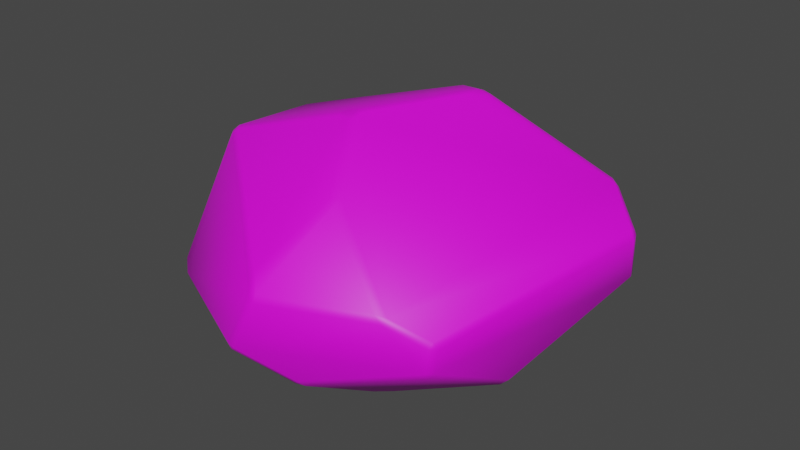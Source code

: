 # Source: rock-basic.blend  (saved by Blender 4.2.66; exported with 4.5.12 LTS)
import bpy
from mathutils import Matrix  # noqa: F401  (used for matrix-valued properties, if any)

bpy.ops.wm.read_factory_settings(use_empty=True)
scene = bpy.context.scene
scene.name = 'Scene'

# ---- collections
col_collection = bpy.data.collections.new('Collection'); scene.collection.children.link(col_collection)

# ---- images (referenced by path relative to the original .blend; pixels are not part of the script)
import os
ASSET_DIR = os.environ.get("B2B_ASSET_DIR", "")  # directory of the original .blend (textures are referenced by path, not embedded)
HERE = os.path.dirname(os.path.abspath(__file__))  # packed textures are extracted next to this script under _unpacked/

def load_image(name, relpath, width, height, colorspace="sRGB"):
    """Load a texture the original file referenced (path relative to the .blend, or extracted next to this script)."""
    p = next((c for c in (os.path.join(HERE, relpath), os.path.join(ASSET_DIR, relpath)) if relpath and os.path.exists(c)), "")
    if p:
        img = bpy.data.images.load(p, check_existing=True)
        img.name = name
    else:  # same state as the original file: an image datablock whose file is absent (Cycles renders it pink)
        img = bpy.data.images.new(name, width, height)
        img.source = "FILE"
        img.filepath = "//" + (relpath or name)
    img.colorspace_settings.name = colorspace
    return img
img_rockcolor = load_image('RockColor', '', 2048, 2048, 'sRGB')

# ---- materials (node trees are filled in below, after node groups)
mat_material = bpy.data.materials.new('Material')

# ---- material node trees
mat_material.use_nodes = True; mat_material.node_tree.nodes.clear()
_N = mat_material.node_tree.nodes; _L = mat_material.node_tree.links
n0 = _N.new('ShaderNodeBsdfPrincipled'); n0.name = 'Principled BSDF'; n0.location = (10, 300)
n1 = _N.new('ShaderNodeOutputMaterial'); n1.name = 'Material Output'; n1.location = (300, 300)
n2 = _N.new('ShaderNodeTexImage'); n2.name = 'Image Texture'; n2.location = (-280, 280)
n2.image = img_rockcolor
_L.new(n0.outputs[0], n1.inputs[0])
_L.new(n2.outputs[0], n0.inputs[0])
n1.is_active_output = True

# ---- world
world_world = bpy.data.worlds.new('World'); scene.world = world_world
world_world.use_nodes = True; world_world.node_tree.nodes.clear()
_N = world_world.node_tree.nodes; _L = world_world.node_tree.links
n0 = _N.new('ShaderNodeOutputWorld'); n0.name = 'World Output'; n0.location = (300, 300)
n1 = _N.new('ShaderNodeBackground'); n1.name = 'Background'; n1.location = (10, 300)
n1.inputs[0].default_value = (0.05088, 0.05088, 0.05088, 1.0)
_L.new(n1.outputs[0], n0.inputs[0])
n0.is_active_output = True
world_world.color = (0.05088, 0.05088, 0.05088)
world_world.use_sun_shadow = False
world_world.sun_shadow_jitter_overblur = 0.0

# ---- meshes
me_sphere = bpy.data.meshes.new('Sphere')
me_sphere.from_pydata([(-0.6756, -0.572, 0.5439), (-0.6381, -0.5596, 0.5761), (-0.6716, -0.5184, 0.5789), (-0.7056, -0.5312, 0.5465), (0.2427, 1.228, -0.1788), (0.2878, 1.225, -0.1682), (0.2631, 1.212, -0.2066), (-0.0359, -0.277, 0.7555), (-0.03336, -0.3657, 0.7292), (0.007918, -0.2962, 0.7496), (0.1871, 0.2948, 0.7435), (0.2323, 0.279, 0.7375), (0.2371, 0.3707, 0.7374), (0.00474, -0.3487, 0.7401), (-0.03193, -0.342, 0.7335), (-0.03481, -0.3809, 0.7376), (-0.0984, -0.3331, 0.7427), (-0.08153, -0.3782, 0.7349), (-0.007667, -0.3429, 0.734), (-1.065, 0.3457, 0.3178), (-1.036, 0.3612, 0.3498), (-1.051, 0.3853, 0.3154), (-0.98, -0.6824, -0.2199), (-0.9646, -0.6985, -0.262), (-0.9555, -0.7254, -0.2341), (0.2443, 0.3808, 0.7352), (0.2979, 0.3703, 0.7171), (0.2829, 0.4165, 0.7124), (0.1835, 0.4096, 0.7259), (0.2367, 0.3836, 0.7354), (0.2224, 0.4388, 0.7145), (1.176, 0.4713, 0.1682), (1.171, 0.437, 0.1939), (0.2687, 1.22, 0.05949), (0.2943, 1.203, 0.09536), (0.3105, 1.216, 0.0517), (0.9842, 0.5716, 0.3387), (0.9895, 0.6053, 0.3123), (0.9463, 0.6111, 0.3466), (-0.01928, -1.264, -0.1385), (-0.007697, -1.254, -0.1784), (0.02724, -1.268, -0.1486), (-0.8865, -0.7863, -0.2801), (-0.8957, -0.7583, -0.308), (-0.8533, -0.7886, -0.3164), (0.3076, -1.129, -0.2939), (0.277, -1.113, -0.3259), (0.3269, -1.095, -0.3294), (1.184, 0.4174, 0.1821), (1.203, 0.4191, 0.1415), (0.9258, -0.8744, 0.05792), (0.9179, -0.9022, 0.02592), (0.9463, -0.8646, 0.01804), (1.203, 0.4219, 0.1395), (1.188, 0.4641, 0.1495), (1.158, 0.5274, -0.1), (1.174, 0.4856, -0.1088), (1.148, 0.5086, -0.1372), (0.9438, -0.3494, -0.4456), (0.9488, -0.2983, -0.4491), (0.9754, -0.3188, -0.4197), (0.8961, -0.8948, -0.1162), (0.8952, -0.8687, -0.1579), (0.9249, -0.8574, -0.1213), (-0.398, 0.1704, -0.7148), (-0.3544, 0.1881, -0.7197), (-0.3516, 0.1177, -0.7265), (-0.4204, -0.3446, -0.6705), (-0.3715, -0.34, -0.6871), (-0.3901, -0.3854, -0.6697), (0.2434, -0.5818, -0.6656), (0.2605, -0.5359, -0.683), (0.2937, -0.5702, -0.6648), (0.3649, -0.4395, -0.6806), (0.3693, -0.4883, -0.6733), (0.3217, -0.4697, -0.6899), (0.1621, -1.243, 0.1337), (0.1588, -1.225, 0.1775), (0.1202, -1.238, 0.1527), (0.2474, -0.7306, 0.507), (0.2029, -0.755, 0.5092), (0.2461, -0.7871, 0.4806), (0.07935, -1.192, 0.2018), (0.123, -1.185, 0.2205), (0.08049, -1.15, 0.2502), (0.7249, -0.9975, 0.1239), (0.7339, -0.9691, 0.1553), (0.6779, -0.9987, 0.1684), (-0.7845, 0.5423, 0.3765), (-0.7743, 0.5156, 0.4101), (-0.6856, 0.5851, 0.4081), (-0.1201, 0.7135, 0.587), (-0.081, 0.7425, 0.5757), (-0.1272, 0.754, 0.5592), (0.1156, 1.112, 0.1925), (0.07073, 1.064, 0.2536), (0.1475, 1.101, 0.2229), (-1.142, 0.3668, -0.0553), (-1.148, 0.3454, -0.1003), (-1.163, 0.3257, -0.06565), (-1.164, 0.2435, -0.1405), (-1.149, 0.2766, -0.1631), (-1.146, 0.229, -0.1836), (-0.4388, 0.2872, -0.6921), (-0.435, 0.3354, -0.6769), (-0.3972, 0.3107, -0.6958), (0.005976, 1.095, -0.296), (0.02707, 1.079, -0.3234), (-0.04232, 1.046, -0.3321)], [], [(108, 104, 101, 98), (97, 21, 88, 94, 33, 4, 106), (2, 16, 7, 10, 28, 91, 89, 20), (71, 68, 66, 75), (69, 70, 46, 40, 44), (77, 87, 81, 83), (100, 22, 3, 19, 99), (51, 85, 76, 41, 45, 61), (52, 63, 60, 56, 53, 49), (57, 59, 73, 65, 105, 107, 6), (90, 93, 95), (8, 18, 14), (72, 74, 58, 62, 47), (64, 67, 43, 23, 102, 103), (12, 25, 29), (80, 15, 17, 1, 84), (35, 37, 31, 54, 55, 5), (50, 48, 32, 36, 26, 11, 9, 13, 79, 86), (34, 96, 92, 30, 27, 38), (0, 1, 2, 3), (4, 5, 6), (7, 8, 9), (10, 11, 12), (13, 14, 15), (16, 17, 18), (19, 20, 21), (22, 23, 24), (25, 26, 27), (28, 29, 30), (33, 34, 35), (36, 37, 38), (39, 40, 41), (42, 43, 44), (45, 46, 47), (50, 51, 52), (55, 56, 57), (58, 59, 60), (61, 62, 63), (64, 65, 66), (67, 68, 69), (70, 71, 72), (73, 74, 75), (76, 77, 78), (79, 80, 81), (82, 83, 84), (85, 86, 87), (88, 89, 90), (91, 92, 93), (94, 95, 96), (97, 98, 99), (100, 101, 102), (103, 104, 105), (106, 107, 108), (3, 22, 24, 0), (10, 7, 9, 11), (8, 14, 13, 9), (7, 16, 18, 8), (14, 18, 17, 15), (11, 26, 25, 12), (12, 29, 28, 10), (38, 27, 26, 36), (29, 25, 27, 30), (96, 34, 33, 94), (34, 38, 37, 35), (31, 37, 36, 32), (2, 20, 19, 3), (1, 17, 16, 2), (23, 43, 42, 24), (69, 44, 43, 67), (44, 40, 39, 42), (35, 5, 4, 33), (57, 6, 5, 55), (40, 46, 45, 41), (72, 47, 46, 70), (85, 51, 50, 86), (47, 62, 61, 45), (60, 63, 62, 58), (59, 57, 56, 60), (53, 56, 55, 54), (51, 61, 63, 52), (54, 31, 32, 48, 49, 53), (48, 50, 52, 49), (58, 74, 73, 59), (74, 72, 71, 75), (70, 69, 68, 71), (67, 64, 66, 68), (75, 66, 65, 73), (41, 76, 78, 39), (15, 80, 79, 13), (0, 82, 84, 1), (80, 84, 83, 81), (81, 87, 86, 79), (82, 78, 77, 83), (87, 77, 76, 85), (20, 89, 88, 21), (30, 92, 91, 28), (95, 93, 92, 96), (93, 90, 89, 91), (90, 95, 94, 88), (21, 97, 99, 19), (22, 100, 102, 23), (64, 103, 105, 65), (6, 107, 106, 4), (104, 108, 107, 105), (101, 104, 103, 102), (100, 99, 98, 101), (97, 106, 108, 98), (82, 0, 24, 42, 39, 78)])
me_sphere.polygons.foreach_set('use_smooth', [True] * 108)
_uv = me_sphere.uv_layers.new(name='UVMap')
_uv.uv.foreach_set('vector', [0.09209, 0.08785, 0.1307, 0.2735, 0.01237, 0.3711, 0.002057, 0.3575, 0.1937, 0.5251, 0.2777, 0.5299, 0.3028, 0.5954, 0.3038, 0.8361, 0.2821, 0.8822, 0.2296, 0.8875, 0.1937, 0.8326, 0.6644, 0.01001, 0.6856, 0.1409, 0.6814, 0.1592, 0.5989, 0.2665, 0.5777, 0.2788, 0.4931, 0.2549, 0.4659, 0.107, 0.4687, 0.03941, 0.374, 0.3204, 0.2385, 0.3781, 0.1766, 0.2995, 0.375, 0.3007, 0.2416, 0.3879, 0.3775, 0.33, 0.4559, 0.4048, 0.4262, 0.4651, 0.217, 0.512, 0.9069, 0.08997, 0.9221, 0.2152, 0.8207, 0.156, 0.8935, 0.08759, 0.1709, 0.5371, 0.1604, 0.74, 0.002319, 0.7211, 0.07565, 0.5169, 0.1573, 0.5194, 0.5463, 0.6184, 0.582, 0.5797, 0.707, 0.5244, 0.7585, 0.5705, 0.7069, 0.6273, 0.562, 0.6459, 0.5081, 0.9966, 0.4769, 0.9979, 0.3951, 0.9002, 0.441, 0.7391, 0.4979, 0.7464, 0.4985, 0.7469, 0.3697, 0.002057, 0.4546, 0.1751, 0.3779, 0.2891, 0.166, 0.2878, 0.1409, 0.2727, 0.09915, 0.0722, 0.1191, 0.01274, 0.3145, 0.6175, 0.3763, 0.7347, 0.3153, 0.8198, 0.6952, 0.1485, 0.6935, 0.1561, 0.6907, 0.1515, 0.7092, 0.7449, 0.6903, 0.7576, 0.5494, 0.7579, 0.5641, 0.6563, 0.7041, 0.6383, 0.1611, 0.2969, 0.2306, 0.3854, 0.2053, 0.5127, 0.1846, 0.5113, 0.02003, 0.3791, 0.1372, 0.2825, 0.5904, 0.2847, 0.5894, 0.2872, 0.588, 0.2861, 0.8086, 0.1513, 0.7018, 0.1477, 0.6963, 0.139, 0.676, 0.01179, 0.881, 0.08333, 0.445, 0.517, 0.5282, 0.6866, 0.5025, 0.7332, 0.4987, 0.7362, 0.4415, 0.7289, 0.3961, 0.5205, 0.9309, 0.2769, 0.7108, 0.472, 0.7052, 0.4719, 0.6528, 0.4511, 0.5981, 0.2963, 0.6071, 0.2734, 0.6901, 0.1654, 0.7, 0.1589, 0.809, 0.1626, 0.9233, 0.2293, 0.4684, 0.39, 0.4659, 0.3501, 0.4924, 0.2657, 0.577, 0.2896, 0.5879, 0.2987, 0.6408, 0.4482, 0.6756, 0.003215, 0.676, 0.01179, 0.6644, 0.01001, 0.6645, 0.002057, 0.2296, 0.8875, 0.2347, 0.8951, 0.2254, 0.8904, 0.6814, 0.1592, 0.6952, 0.1485, 0.6901, 0.1654, 0.5989, 0.2665, 0.6071, 0.2734, 0.5904, 0.2847, 0.7, 0.1589, 0.6907, 0.1515, 0.7018, 0.1477, 0.6856, 0.1409, 0.6963, 0.139, 0.6935, 0.1561, 0.2783, 0.5225, 0.2865, 0.5285, 0.2777, 0.5299, 0.1604, 0.74, 0.1693, 0.7457, 0.1625, 0.7513, 0.5894, 0.2872, 0.5981, 0.2963, 0.5879, 0.2987, 0.5777, 0.2788, 0.588, 0.2861, 0.577, 0.2896, 0.2821, 0.8822, 0.2917, 0.8836, 0.2831, 0.8897, 0.535, 0.6923, 0.5282, 0.6866, 0.5351, 0.681, 0.7668, 0.566, 0.7672, 0.5754, 0.7585, 0.5705, 0.1718, 0.7713, 0.1787, 0.7655, 0.1802, 0.7759, 0.7069, 0.6273, 0.7148, 0.6331, 0.7041, 0.6383, 0.5406, 0.6147, 0.5463, 0.6184, 0.5392, 0.6246, 0.4415, 0.7289, 0.441, 0.7391, 0.4337, 0.7332, 0.4611, 0.1843, 0.4546, 0.1751, 0.4618, 0.1739, 0.562, 0.6459, 0.5641, 0.6563, 0.5546, 0.6517, 0.1611, 0.2969, 0.166, 0.2878, 0.1766, 0.2995, 0.2306, 0.3854, 0.2385, 0.3781, 0.2416, 0.3879, 0.3775, 0.33, 0.374, 0.3204, 0.3844, 0.3208, 0.3779, 0.2891, 0.3856, 0.2965, 0.375, 0.3007, 0.707, 0.5244, 0.7031, 0.5169, 0.7135, 0.5185, 0.809, 0.1626, 0.8086, 0.1513, 0.8207, 0.156, 0.8908, 0.07844, 0.8935, 0.08759, 0.881, 0.08333, 0.582, 0.5797, 0.5761, 0.5762, 0.5878, 0.5679, 0.3028, 0.5954, 0.3113, 0.5928, 0.3145, 0.6175, 0.3837, 0.7301, 0.3829, 0.7412, 0.3763, 0.7347, 0.3038, 0.8361, 0.3153, 0.8198, 0.3125, 0.8394, 0.1937, 0.5251, 0.1844, 0.5232, 0.1914, 0.5169, 0.1709, 0.5371, 0.1773, 0.5326, 0.1802, 0.5428, 0.1372, 0.2825, 0.1307, 0.2735, 0.1409, 0.2727, 0.09301, 0.07178, 0.09915, 0.0722, 0.09209, 0.08785, 0.002319, 0.7211, 0.1604, 0.74, 0.1625, 0.7513, 0.002057, 0.7322, 0.5989, 0.2665, 0.6814, 0.1592, 0.6901, 0.1654, 0.6071, 0.2734, 0.6952, 0.1485, 0.6907, 0.1515, 0.7, 0.1589, 0.6901, 0.1654, 0.6814, 0.1592, 0.6856, 0.1409, 0.6935, 0.1561, 0.6952, 0.1485, 0.6907, 0.1515, 0.6935, 0.1561, 0.6963, 0.139, 0.7018, 0.1477, 0.6071, 0.2734, 0.5981, 0.2963, 0.5894, 0.2872, 0.5904, 0.2847, 0.5904, 0.2847, 0.588, 0.2861, 0.5777, 0.2788, 0.5989, 0.2665, 0.6408, 0.4482, 0.5879, 0.2987, 0.5981, 0.2963, 0.6528, 0.4511, 0.588, 0.2861, 0.5894, 0.2872, 0.5879, 0.2987, 0.577, 0.2896, 0.3125, 0.8394, 0.2917, 0.8836, 0.2821, 0.8822, 0.3038, 0.8361, 0.4549, 0.5169, 0.5351, 0.681, 0.5282, 0.6866, 0.445, 0.517, 0.5025, 0.7332, 0.5282, 0.6866, 0.535, 0.6923, 0.5091, 0.7391, 0.6644, 0.01001, 0.4687, 0.03941, 0.4699, 0.03209, 0.6645, 0.002057, 0.676, 0.01179, 0.6963, 0.139, 0.6856, 0.1409, 0.6644, 0.01001, 0.1693, 0.7457, 0.1787, 0.7655, 0.1718, 0.7713, 0.1625, 0.7513, 0.2416, 0.3879, 0.217, 0.512, 0.2053, 0.5127, 0.2306, 0.3854, 0.1802, 0.7759, 0.1495, 0.9502, 0.1402, 0.9501, 0.1718, 0.7713, 0.2831, 0.8897, 0.2347, 0.8951, 0.2296, 0.8875, 0.2821, 0.8822, 0.4337, 0.7332, 0.3878, 0.5226, 0.3961, 0.5205, 0.4415, 0.7289, 0.7672, 0.5754, 0.7148, 0.6331, 0.7069, 0.6273, 0.7585, 0.5705, 0.3844, 0.3208, 0.4618, 0.3947, 0.4559, 0.4048, 0.3775, 0.33, 0.582, 0.5797, 0.5463, 0.6184, 0.5406, 0.6147, 0.5761, 0.5762, 0.7041, 0.6383, 0.5641, 0.6563, 0.562, 0.6459, 0.7069, 0.6273, 0.5392, 0.7571, 0.5546, 0.6517, 0.5641, 0.6563, 0.5494, 0.7579, 0.3878, 0.8948, 0.4337, 0.7332, 0.441, 0.7391, 0.3951, 0.9002, 0.4979, 0.7464, 0.441, 0.7391, 0.4415, 0.7289, 0.4987, 0.7362, 0.5463, 0.6184, 0.562, 0.6459, 0.5546, 0.6517, 0.5392, 0.6246, 0.7826, 0.5219, 0.5025, 0.7332, 0.801, 0.5171, 0.5073, 0.7445, 0.8188, 0.5276, 0.4979, 0.7464, 0.5073, 0.7445, 0.517, 0.9957, 0.5081, 0.9966, 0.4985, 0.7469, 0.4611, 0.1843, 0.3856, 0.2965, 0.3779, 0.2891, 0.4546, 0.1751, 0.3856, 0.2965, 0.3844, 0.3208, 0.374, 0.3204, 0.375, 0.3007, 0.3775, 0.33, 0.2416, 0.3879, 0.2385, 0.3781, 0.374, 0.3204, 0.2306, 0.3854, 0.1611, 0.2969, 0.1766, 0.2995, 0.2385, 0.3781, 0.375, 0.3007, 0.1766, 0.2995, 0.166, 0.2878, 0.3779, 0.2891, 0.7585, 0.5705, 0.707, 0.5244, 0.7135, 0.5185, 0.7668, 0.566, 0.7018, 0.1477, 0.8086, 0.1513, 0.809, 0.1626, 0.7, 0.1589, 0.6756, 0.003215, 0.8908, 0.07844, 0.881, 0.08333, 0.676, 0.01179, 0.8086, 0.1513, 0.881, 0.08333, 0.8935, 0.08759, 0.8207, 0.156, 0.8207, 0.156, 0.9221, 0.2152, 0.9233, 0.2293, 0.809, 0.1626, 0.8908, 0.07844, 0.9061, 0.08116, 0.9069, 0.08997, 0.8935, 0.08759, 0.5878, 0.5679, 0.7031, 0.5169, 0.707, 0.5244, 0.582, 0.5797, 0.2865, 0.5285, 0.3113, 0.5928, 0.3028, 0.5954, 0.2777, 0.5299, 0.577, 0.2896, 0.4924, 0.2657, 0.4931, 0.2549, 0.5777, 0.2788, 0.3153, 0.8198, 0.3763, 0.7347, 0.3829, 0.7412, 0.3125, 0.8394, 0.3763, 0.7347, 0.3145, 0.6175, 0.3113, 0.5928, 0.3837, 0.7301, 0.3145, 0.6175, 0.3153, 0.8198, 0.3038, 0.8361, 0.3028, 0.5954, 0.2777, 0.5299, 0.1937, 0.5251, 0.1914, 0.5169, 0.2783, 0.5225, 0.1604, 0.74, 0.1709, 0.5371, 0.1802, 0.5428, 0.1693, 0.7457, 0.1611, 0.2969, 0.1372, 0.2825, 0.1409, 0.2727, 0.166, 0.2878, 0.1191, 0.01274, 0.09915, 0.0722, 0.09301, 0.07178, 0.113, 0.01214, 0.1307, 0.2735, 0.09209, 0.08785, 0.09915, 0.0722, 0.1409, 0.2727, 0.01237, 0.3711, 0.1307, 0.2735, 0.1372, 0.2825, 0.02003, 0.3791, 0.1709, 0.5371, 0.1573, 0.5194, 0.1659, 0.5177, 0.1773, 0.5326, 0.1937, 0.5251, 0.1937, 0.8326, 0.1844, 0.8193, 0.1844, 0.5232, 0.06977, 0.9383, 0.002057, 0.7322, 0.1625, 0.7513, 0.1718, 0.7713, 0.1402, 0.9501, 0.07973, 0.9526])
me_sphere.materials.append(mat_material)
me_sphere.update()

# ---- objects
ob_sphere = bpy.data.objects.new('Sphere', me_sphere)

# ---- transforms, parenting, visibility, modifiers, constraints
ob_sphere.location = (0.0, 0.0, 0.0)

# ---- collection membership
col_collection.objects.link(ob_sphere)

# ---- scene / render settings (as saved in the file)
scene.frame_start = 1; scene.frame_end = 250; scene.frame_set(1)
scene.render.engine = 'BLENDER_EEVEE_NEXT'
scene.view_settings.view_transform = 'Filmic'
bpy.context.view_layer.update()

# ---- added for rendering (the .blend has no active camera and no usable light): camera, sun
cam_auto = bpy.data.cameras.new('AutoCamera')
cam_auto.lens = 50.0
cam_auto.sensor_width = 36.0
cam_auto.clip_end = 1000.0
ob_auto_camera = bpy.data.objects.new('AutoCamera', cam_auto)
scene.collection.objects.link(ob_auto_camera)
ob_auto_camera.location = (3.48458, -4.17823, 2.78668)
ob_auto_camera.rotation_euler = (1.09748, -7.21219e-08, 0.694738)
scene.camera = ob_auto_camera
light_auto_sun = bpy.data.lights.new('AutoSun', 'SUN')
light_auto_sun.energy = 3.0
light_auto_sun.angle = 0.0523599
ob_auto_sun = bpy.data.objects.new('AutoSun', light_auto_sun)
scene.collection.objects.link(ob_auto_sun)
ob_auto_sun.rotation_euler = (0.872665, 0.174533, 0.523599)
bpy.context.view_layer.update()

